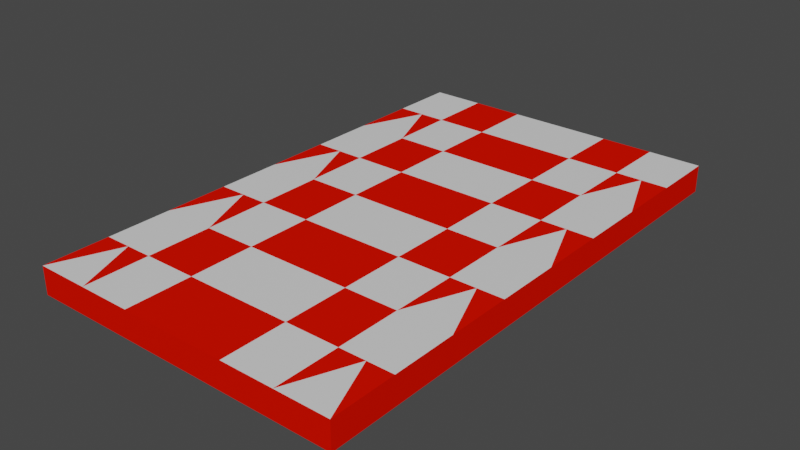 # Source: Plataforma_meta.blend  (saved by Blender 3.4.6; exported with 4.5.12 LTS)
import bpy
from mathutils import Matrix  # noqa: F401  (used for matrix-valued properties, if any)

bpy.ops.wm.read_factory_settings(use_empty=True)
scene = bpy.context.scene
scene.name = 'Scene'

# ---- collections
col_collection = bpy.data.collections.new('Collection'); scene.collection.children.link(col_collection)

# ---- materials (node trees are filled in below, after node groups)
mat_material_004 = bpy.data.materials.new('Material.004')
mat_material_004.use_transparent_shadow = False
mat_material_001 = bpy.data.materials.new('Material.001')
mat_material_001.alpha_threshold = 0.0
mat_material_001.use_transparent_shadow = False
mat_material_001.roughness = 0.5
mat_material_001.line_color = (0.0, 0.0, 0.0, 1.0)

# ---- material node trees
mat_material_004.use_nodes = True; mat_material_004.node_tree.nodes.clear()
_N = mat_material_004.node_tree.nodes; _L = mat_material_004.node_tree.links
n0 = _N.new('ShaderNodeBsdfPrincipled'); n0.name = 'Principled BSDF'; n0.location = (10, 300)
n0.distribution = 'GGX'
n0.subsurface_method = 'RANDOM_WALK_SKIN'
n0.inputs[0].default_value = (0.8, 0.005804, 0.0, 1.0)
n0.inputs[3].default_value = 1.45
n0.inputs[13].default_value = 0.0
n0.inputs[27].default_value = (0.0, 0.0, 0.0, 1.0)
n0.inputs[28].default_value = 1.0
n1 = _N.new('ShaderNodeOutputMaterial'); n1.name = 'Material Output'; n1.location = (300, 300)
_L.new(n0.outputs[0], n1.inputs[0])
n1.is_active_output = True
mat_material_001.use_nodes = True; mat_material_001.node_tree.nodes.clear()
_N = mat_material_001.node_tree.nodes; _L = mat_material_001.node_tree.links
n0 = _N.new('ShaderNodeOutputMaterial'); n0.name = 'Material Output'; n0.location = (300, 300)
n1 = _N.new('ShaderNodeBsdfPrincipled'); n1.name = 'Principled BSDF'; n1.location = (10, 300)
n1.distribution = 'GGX'
n1.subsurface_method = 'RANDOM_WALK_SKIN'
n1.inputs[3].default_value = 1.45
n1.inputs[27].default_value = (0.0, 0.0, 0.0, 1.0)
n1.inputs[28].default_value = 1.0
_L.new(n1.outputs[0], n0.inputs[0])
n0.is_active_output = True

# ---- world
world_world = bpy.data.worlds.new('World'); scene.world = world_world
world_world.use_nodes = True; world_world.node_tree.nodes.clear()
_N = world_world.node_tree.nodes; _L = world_world.node_tree.links
n0 = _N.new('ShaderNodeOutputWorld'); n0.name = 'World Output'; n0.location = (300, 300)
n1 = _N.new('ShaderNodeBackground'); n1.name = 'Background'; n1.location = (10, 300)
n1.inputs[0].default_value = (0.05088, 0.05088, 0.05088, 1.0)
_L.new(n1.outputs[0], n0.inputs[0])
n0.is_active_output = True
world_world.color = (0.05088, 0.05088, 0.05088)
world_world.use_sun_shadow = False
world_world.sun_shadow_jitter_overblur = 0.0

# ---- meshes
me_plane_010 = bpy.data.meshes.new('Plane.010')
me_plane_010.from_pydata([(-1.0, 4.387, 0.0), (2.009, 4.387, 0.0), (-1.0, 4.387, 0.2598), (2.009, 4.387, 0.2598), (2.009, -0.5594, 0.2598), (2.009, -0.5594, 0.0), (-1.0, -0.5594, 0.0), (-1.0, -0.5594, 0.2598), (-0.4984, 4.387, 0.0), (0.003112, 4.387, 0.0), (0.5047, 4.387, 0.0), (1.006, 4.387, 0.0), (1.508, 4.387, 0.0), (-0.4984, 4.387, 0.2598), (0.003112, 4.387, 0.2598), (0.5047, 4.387, 0.2598), (1.006, 4.387, 0.2598), (1.508, 4.387, 0.2598), (-0.4984, -0.5594, 0.0), (0.003112, -0.5594, 0.0), (0.5047, -0.5594, 0.0), (1.006, -0.5594, 0.0), (1.508, -0.5594, 0.0), (-0.4984, -0.5594, 0.2598), (0.003112, -0.5594, 0.2598), (0.5047, -0.5594, 0.2598), (1.006, -0.5594, 0.2598), (1.508, -0.5594, 0.2598), (2.009, 3.769, 0.0), (2.009, 3.151, 0.0), (2.009, 2.532, 0.0), (2.009, 1.914, 0.0), (2.009, 1.296, 0.0), (2.009, 0.6773, 0.0), (2.009, 0.05892, 0.0), (-1.0, 0.05892, 0.0), (-1.0, 0.6773, 0.0), (-1.0, 1.296, 0.0), (-1.0, 1.914, 0.0), (-1.0, 2.532, 0.0), (-1.0, 3.151, 0.0), (-1.0, 3.769, 0.0), (2.009, 3.769, 0.2598), (2.009, 3.151, 0.2598), (2.009, 2.532, 0.2598), (2.009, 1.914, 0.2598), (2.009, 1.296, 0.2598), (2.009, 0.6773, 0.2598), (2.009, 0.05892, 0.2598), (-1.0, 3.769, 0.2598), (-1.0, 3.151, 0.2598), (-1.0, 2.532, 0.2598), (-1.0, 1.914, 0.2598), (-1.0, 1.296, 0.2598), (-1.0, 0.6773, 0.2598), (-1.0, 0.05892, 0.2598), (1.508, 3.769, 0.2598), (1.508, 3.151, 0.2598), (1.508, 2.532, 0.2598), (1.508, 1.914, 0.2598), (1.508, 1.296, 0.2598), (1.508, 0.6773, 0.2598), (1.508, 0.05892, 0.2598), (1.006, 3.769, 0.2598), (1.006, 3.151, 0.2598), (1.006, 2.532, 0.2598), (1.006, 1.914, 0.2598), (1.006, 1.296, 0.2598), (1.006, 0.6773, 0.2598), (1.006, 0.05892, 0.2598), (0.5047, 3.769, 0.2598), (0.5047, 3.151, 0.2598), (0.5047, 2.532, 0.2598), (0.5047, 1.914, 0.2598), (0.5047, 1.296, 0.2598), (0.5047, 0.6773, 0.2598), (0.5047, 0.05892, 0.2598), (0.003112, 3.769, 0.2598), (0.003112, 3.151, 0.2598), (0.003112, 2.532, 0.2598), (0.003112, 1.914, 0.2598), (0.003112, 1.296, 0.2598), (0.003112, 0.6773, 0.2598), (0.003112, 0.05892, 0.2598), (-0.4984, 3.769, 0.2598), (-0.4984, 3.151, 0.2598), (-0.4984, 2.532, 0.2598), (-0.4984, 1.914, 0.2598), (-0.4984, 1.296, 0.2598), (-0.4984, 0.6773, 0.2598), (-0.4984, 0.05892, 0.2598), (-0.4984, 3.769, 0.0), (-0.4984, 3.151, 0.0), (-0.4984, 2.532, 0.0), (-0.4984, 1.914, 0.0), (-0.4984, 1.296, 0.0), (-0.4984, 0.6773, 0.0), (-0.4984, 0.05892, 0.0), (0.003112, 3.769, 0.0), (0.003112, 3.151, 0.0), (0.003112, 2.532, 0.0), (0.003112, 1.914, 0.0), (0.003112, 1.296, 0.0), (0.003112, 0.6773, 0.0), (0.003112, 0.05892, 0.0), (0.5047, 3.769, 0.0), (0.5047, 3.151, 0.0), (0.5047, 2.532, 0.0), (0.5047, 1.914, 0.0), (0.5047, 1.296, 0.0), (0.5047, 0.6773, 0.0), (0.5047, 0.05892, 0.0), (1.006, 3.769, 0.0), (1.006, 3.151, 0.0), (1.006, 2.532, 0.0), (1.006, 1.914, 0.0), (1.006, 1.296, 0.0), (1.006, 0.6773, 0.0), (1.006, 0.05892, 0.0), (1.508, 3.769, 0.0), (1.508, 3.151, 0.0), (1.508, 2.532, 0.0), (1.508, 1.914, 0.0), (1.508, 1.296, 0.0), (1.508, 0.6773, 0.0), (1.508, 0.05892, 0.0), (1.759, 4.387, 0.0), (1.759, 4.387, 0.2598), (1.759, -0.5594, 0.0), (1.759, -0.5594, 0.2598), (1.759, 3.769, 0.2598), (1.759, 3.151, 0.2598), (1.759, 2.532, 0.2598), (1.759, 1.914, 0.2598), (1.759, 1.296, 0.2598), (1.759, 0.6773, 0.2598), (1.759, 0.05892, 0.2598), (1.759, 3.769, 0.0), (1.759, 3.151, 0.0), (1.759, 2.532, 0.0), (1.759, 1.914, 0.0), (1.759, 1.296, 0.0), (1.759, 0.6773, 0.0), (1.759, 0.05892, 0.0), (-0.7492, 4.387, 0.0), (-0.7492, 4.387, 0.2598), (-0.7492, -0.5594, 0.0), (-0.7492, -0.5594, 0.2598), (-0.7492, 3.769, 0.0), (-0.7492, 3.151, 0.0), (-0.7492, 2.532, 0.0), (-0.7492, 1.914, 0.0), (-0.7492, 1.296, 0.0), (-0.7492, 0.6773, 0.0), (-0.7492, 0.05892, 0.0), (-0.7492, 3.769, 0.2598), (-0.7492, 3.151, 0.2598), (-0.7492, 2.532, 0.2598), (-0.7492, 1.914, 0.2598), (-0.7492, 1.296, 0.2598), (-0.7492, 0.6773, 0.2598), (-0.7492, 0.05892, 0.2598)], [], [(126, 127, 3, 1), (128, 5, 4, 129), (143, 5, 128), (34, 48, 4, 5), (161, 55, 7), (55, 35, 6, 7), (136, 62, 27), (62, 69, 26, 27), (69, 76, 25, 26), (76, 83, 24, 25), (83, 90, 23, 24), (154, 97, 18), (97, 104, 19, 18), (104, 111, 20, 19), (111, 118, 21, 20), (118, 125, 22, 21), (146, 18, 23, 147), (18, 19, 24, 23), (19, 20, 25, 24), (20, 21, 26, 25), (21, 22, 27, 26), (144, 145, 13, 8), (8, 13, 14, 9), (9, 14, 15, 10), (10, 15, 16, 11), (11, 16, 17, 12), (11, 12, 119, 112), (112, 119, 120, 113), (113, 120, 121, 114), (114, 121, 122, 115), (115, 122, 123, 116), (116, 123, 124, 117), (117, 124, 125, 118), (10, 11, 112, 105), (105, 112, 113, 106), (106, 113, 114, 107), (107, 114, 115, 108), (108, 115, 116, 109), (109, 116, 117, 110), (110, 117, 118, 111), (9, 10, 105, 98), (98, 105, 106, 99), (99, 106, 107, 100), (100, 107, 108, 101), (101, 108, 109, 102), (102, 109, 110, 103), (103, 110, 111, 104), (8, 9, 98, 91), (91, 98, 99, 92), (92, 99, 100, 93), (93, 100, 101, 94), (94, 101, 102, 95), (95, 102, 103, 96), (96, 103, 104, 97), (144, 8, 91, 148), (148, 92, 149), (149, 92, 93, 150), (150, 93, 94), (151, 94, 95, 152), (152, 95, 96), (153, 96, 97, 154), (14, 13, 84, 77), (77, 84, 85, 78), (78, 85, 86, 79), (79, 86, 87, 80), (80, 87, 88, 81), (81, 88, 89, 82), (82, 89, 90, 83), (15, 14, 77, 70), (70, 77, 78, 71), (71, 78, 79, 72), (72, 79, 80, 73), (73, 80, 81, 74), (74, 81, 82, 75), (75, 82, 83, 76), (16, 15, 70, 63), (63, 70, 71, 64), (64, 71, 72, 65), (65, 72, 73, 66), (66, 73, 74, 67), (67, 74, 75, 68), (68, 75, 76, 69), (17, 16, 63, 56), (56, 63, 64, 57), (57, 64, 65, 58), (58, 65, 66, 59), (59, 66, 67, 60), (60, 67, 68, 61), (61, 68, 69, 62), (127, 17, 56, 130), (130, 56, 57), (131, 57, 58, 132), (132, 59, 133), (133, 59, 60, 134), (134, 61, 135), (135, 61, 62, 136), (2, 0, 41, 49), (49, 41, 40, 50), (50, 40, 39, 51), (51, 39, 38, 52), (52, 38, 37, 53), (53, 37, 36, 54), (54, 36, 35, 55), (145, 2, 49, 155), (155, 50, 156), (156, 50, 51, 157), (157, 51, 52), (158, 52, 53, 159), (159, 54, 160), (160, 54, 55, 161), (1, 3, 42, 28), (28, 42, 43, 29), (29, 43, 44, 30), (30, 44, 45, 31), (31, 45, 46, 32), (32, 46, 47, 33), (33, 47, 48, 34), (126, 1, 28, 137), (137, 29, 138), (138, 29, 30, 139), (139, 31, 140), (140, 31, 32, 141), (141, 32, 33), (142, 33, 34, 143), (124, 142, 143, 125), (123, 141, 124), (122, 140, 141, 123), (121, 139, 122), (120, 138, 139, 121), (119, 137, 120), (12, 126, 137, 119), (47, 135, 136, 48), (46, 134, 47), (45, 133, 134, 46), (44, 132, 45), (43, 131, 132, 44), (42, 130, 43), (3, 127, 130, 42), (48, 136, 4), (125, 143, 22), (22, 128, 129, 27), (12, 17, 127, 126), (89, 160, 161, 90), (88, 159, 89), (87, 158, 159, 88), (86, 157, 87), (85, 156, 157, 86), (84, 155, 85), (13, 145, 155, 84), (36, 153, 154, 35), (37, 152, 36), (38, 151, 152, 37), (39, 150, 38), (40, 149, 150, 39), (41, 148, 40), (0, 144, 148, 41), (0, 2, 145, 144), (6, 146, 147, 7), (35, 154, 6), (90, 161, 23), (43, 130, 131), (57, 131, 130), (50, 155, 49), (85, 155, 156), (59, 132, 58), (45, 132, 133), (61, 134, 60), (47, 134, 135), (4, 136, 129), (27, 129, 136), (23, 161, 147), (7, 147, 161), (54, 159, 53), (89, 159, 160), (87, 157, 158), (52, 158, 157), (29, 137, 28), (120, 137, 138), (31, 139, 30), (122, 139, 140), (124, 141, 142), (33, 142, 141), (5, 143, 34), (22, 143, 128), (6, 154, 146), (18, 146, 154), (36, 152, 153), (96, 153, 152), (38, 150, 151), (94, 151, 150), (92, 148, 91), (40, 148, 149)])
me_plane_010.polygons.foreach_set('material_index', [0, 0, 1, 0, 0, 0, 0, 1, 0, 0, 1, 0, 1, 0, 0, 1, 0, 0, 0, 0, 0, 0, 0, 0, 0, 0, 0, 1, 0, 1, 0, 1, 0, 1, 0, 1, 0, 1, 0, 1, 1, 0, 1, 0, 1, 0, 1, 0, 1, 0, 1, 0, 1, 0, 1, 1, 1, 0, 1, 0, 1, 0, 1, 0, 1, 0, 1, 0, 1, 0, 1, 0, 1, 0, 1, 1, 0, 1, 0, 1, 0, 1, 0, 1, 0, 1, 0, 1, 0, 1, 0, 1, 1, 1, 1, 1, 0, 0, 0, 0, 0, 0, 0, 1, 1, 1, 0, 1, 1, 1, 0, 0, 0, 0, 0, 0, 0, 1, 1, 1, 1, 1, 0, 1, 1, 0, 1, 0, 1, 0, 1, 1, 0, 1, 0, 1, 0, 1, 0, 0, 0, 0, 1, 0, 1, 0, 1, 0, 1, 1, 0, 1, 0, 1, 0, 1, 0, 0, 0, 0, 1, 1, 0, 1, 0, 1, 0, 1, 1, 1, 1, 1, 0, 1, 1, 1, 0, 1, 0, 1, 1, 1, 0, 1, 1, 1, 1, 1, 1, 1, 0, 1])
_uv = me_plane_010.uv_layers.new(name='UVMap')
_uv.uv.foreach_set('vector', [0.9167, 0.0, 0.9167, 0.0, 1.0, 0.0, 1.0, 0.0, 0.9167, 0.0, 1.0, 0.0, 1.0, 0.0, 0.9167, 0.0, 0.9167, 0.0, 1.0, 0.0, 0.9167, 0.0, 1.0, 0.0, 1.0, 0.0, 1.0, 0.0, 1.0, 0.0, 0.08333, 0.0, 0.0, 0.0, 0.0, 0.0, 0.0, 0.0, 0.0, 0.0, 0.0, 0.0, 0.0, 0.0, 0.9167, 0.0, 0.8333, 0.0, 0.8333, 0.0, 0.8333, 0.0, 0.6667, 0.0, 0.6667, 0.0, 0.8333, 0.0, 0.6667, 0.0, 0.5, 0.0, 0.5, 0.0, 0.6667, 0.0, 0.5, 0.0, 0.3333, 0.0, 0.3333, 0.0, 0.5, 0.0, 0.3333, 0.0, 0.1667, 0.0, 0.1667, 0.0, 0.3333, 0.0, 0.08333, 0.0, 0.1667, 0.0, 0.1667, 0.0, 0.1667, 0.0, 0.3333, 0.0, 0.3333, 0.0, 0.1667, 0.0, 0.3333, 0.0, 0.5, 0.0, 0.5, 0.0, 0.3333, 0.0, 0.5, 0.0, 0.6667, 0.0, 0.6667, 0.0, 0.5, 0.0, 0.6667, 0.0, 0.8333, 0.0, 0.8333, 0.0, 0.6667, 0.0, 0.08333, 0.0, 0.1667, 0.0, 0.1667, 0.0, 0.08333, 0.0, 0.1667, 0.0, 0.3333, 0.0, 0.3333, 0.0, 0.1667, 0.0, 0.3333, 0.0, 0.5, 0.0, 0.5, 0.0, 0.3333, 0.0, 0.5, 0.0, 0.6667, 0.0, 0.6667, 0.0, 0.5, 0.0, 0.6667, 0.0, 0.8333, 0.0, 0.8333, 0.0, 0.6667, 0.0, 0.08333, 0.0, 0.08333, 0.0, 0.1667, 0.0, 0.1667, 0.0, 0.1667, 0.0, 0.1667, 0.0, 0.3333, 0.0, 0.3333, 0.0, 0.3333, 0.0, 0.3333, 0.0, 0.5, 0.0, 0.5, 0.0, 0.5, 0.0, 0.5, 0.0, 0.6667, 0.0, 0.6667, 0.0, 0.6667, 0.0, 0.6667, 0.0, 0.8333, 0.0, 0.8333, 0.0, 0.6667, 0.0, 0.8333, 0.0, 0.8333, 0.0, 0.6667, 0.0, 0.6667, 0.0, 0.8333, 0.0, 0.8333, 0.0, 0.6667, 0.0, 0.6667, 0.0, 0.8333, 0.0, 0.8333, 0.0, 0.6667, 0.0, 0.6667, 0.0, 0.8333, 0.0, 0.8333, 0.0, 0.6667, 0.0, 0.6667, 0.0, 0.8333, 0.0, 0.8333, 0.0, 0.6667, 0.0, 0.6667, 0.0, 0.8333, 0.0, 0.8333, 0.0, 0.6667, 0.0, 0.6667, 0.0, 0.8333, 0.0, 0.8333, 0.0, 0.6667, 0.0, 0.5, 0.0, 0.6667, 0.0, 0.6667, 0.0, 0.5, 0.0, 0.5, 0.0, 0.6667, 0.0, 0.6667, 0.0, 0.5, 0.0, 0.5, 0.0, 0.6667, 0.0, 0.6667, 0.0, 0.5, 0.0, 0.5, 0.0, 0.6667, 0.0, 0.6667, 0.0, 0.5, 0.0, 0.5, 0.0, 0.6667, 0.0, 0.6667, 0.0, 0.5, 0.0, 0.5, 0.0, 0.6667, 0.0, 0.6667, 0.0, 0.5, 0.0, 0.5, 0.0, 0.6667, 0.0, 0.6667, 0.0, 0.5, 0.0, 0.3333, 0.0, 0.5, 0.0, 0.5, 0.0, 0.3333, 0.0, 0.3333, 0.0, 0.5, 0.0, 0.5, 0.0, 0.3333, 0.0, 0.3333, 0.0, 0.5, 0.0, 0.5, 0.0, 0.3333, 0.0, 0.3333, 0.0, 0.5, 0.0, 0.5, 0.0, 0.3333, 0.0, 0.3333, 0.0, 0.5, 0.0, 0.5, 0.0, 0.3333, 0.0, 0.3333, 0.0, 0.5, 0.0, 0.5, 0.0, 0.3333, 0.0, 0.3333, 0.0, 0.5, 0.0, 0.5, 0.0, 0.3333, 0.0, 0.1667, 0.0, 0.3333, 0.0, 0.3333, 0.0, 0.1667, 0.0, 0.1667, 0.0, 0.3333, 0.0, 0.3333, 0.0, 0.1667, 0.0, 0.1667, 0.0, 0.3333, 0.0, 0.3333, 0.0, 0.1667, 0.0, 0.1667, 0.0, 0.3333, 0.0, 0.3333, 0.0, 0.1667, 0.0, 0.1667, 0.0, 0.3333, 0.0, 0.3333, 0.0, 0.1667, 0.0, 0.1667, 0.0, 0.3333, 0.0, 0.3333, 0.0, 0.1667, 0.0, 0.1667, 0.0, 0.3333, 0.0, 0.3333, 0.0, 0.1667, 0.0, 0.08333, 0.0, 0.1667, 0.0, 0.1667, 0.0, 0.08333, 0.0, 0.08333, 0.0, 0.1667, 0.0, 0.08333, 0.0, 0.08333, 0.0, 0.1667, 0.0, 0.1667, 0.0, 0.08333, 0.0, 0.08333, 0.0, 0.1667, 0.0, 0.1667, 0.0, 0.08333, 0.0, 0.1667, 0.0, 0.1667, 0.0, 0.08333, 0.0, 0.08333, 0.0, 0.1667, 0.0, 0.1667, 0.0, 0.08333, 0.0, 0.1667, 0.0, 0.1667, 0.0, 0.08333, 0.0, 0.3333, 0.0, 0.1667, 0.0, 0.1667, 0.0, 0.3333, 0.0, 0.3333, 0.0, 0.1667, 0.0, 0.1667, 0.0, 0.3333, 0.0, 0.3333, 0.0, 0.1667, 0.0, 0.1667, 0.0, 0.3333, 0.0, 0.3333, 0.0, 0.1667, 0.0, 0.1667, 0.0, 0.3333, 0.0, 0.3333, 0.0, 0.1667, 0.0, 0.1667, 0.0, 0.3333, 0.0, 0.3333, 0.0, 0.1667, 0.0, 0.1667, 0.0, 0.3333, 0.0, 0.3333, 0.0, 0.1667, 0.0, 0.1667, 0.0, 0.3333, 0.0, 0.5, 0.0, 0.3333, 0.0, 0.3333, 0.0, 0.5, 0.0, 0.5, 0.0, 0.3333, 0.0, 0.3333, 0.0, 0.5, 0.0, 0.5, 0.0, 0.3333, 0.0, 0.3333, 0.0, 0.5, 0.0, 0.5, 0.0, 0.3333, 0.0, 0.3333, 0.0, 0.5, 0.0, 0.5, 0.0, 0.3333, 0.0, 0.3333, 0.0, 0.5, 0.0, 0.5, 0.0, 0.3333, 0.0, 0.3333, 0.0, 0.5, 0.0, 0.5, 0.0, 0.3333, 0.0, 0.3333, 0.0, 0.5, 0.0, 0.6667, 0.0, 0.5, 0.0, 0.5, 0.0, 0.6667, 0.0, 0.6667, 0.0, 0.5, 0.0, 0.5, 0.0, 0.6667, 0.0, 0.6667, 0.0, 0.5, 0.0, 0.5, 0.0, 0.6667, 0.0, 0.6667, 0.0, 0.5, 0.0, 0.5, 0.0, 0.6667, 0.0, 0.6667, 0.0, 0.5, 0.0, 0.5, 0.0, 0.6667, 0.0, 0.6667, 0.0, 0.5, 0.0, 0.5, 0.0, 0.6667, 0.0, 0.6667, 0.0, 0.5, 0.0, 0.5, 0.0, 0.6667, 0.0, 0.8333, 0.0, 0.6667, 0.0, 0.6667, 0.0, 0.8333, 0.0, 0.8333, 0.0, 0.6667, 0.0, 0.6667, 0.0, 0.8333, 0.0, 0.8333, 0.0, 0.6667, 0.0, 0.6667, 0.0, 0.8333, 0.0, 0.8333, 0.0, 0.6667, 0.0, 0.6667, 0.0, 0.8333, 0.0, 0.8333, 0.0, 0.6667, 0.0, 0.6667, 0.0, 0.8333, 0.0, 0.8333, 0.0, 0.6667, 0.0, 0.6667, 0.0, 0.8333, 0.0, 0.8333, 0.0, 0.6667, 0.0, 0.6667, 0.0, 0.8333, 0.0, 0.9167, 0.0, 0.8333, 0.0, 0.8333, 0.0, 0.9167, 0.0, 0.9167, 0.0, 0.8333, 0.0, 0.8333, 0.0, 0.9167, 0.0, 0.8333, 0.0, 0.8333, 0.0, 0.9167, 0.0, 0.9167, 0.0, 0.8333, 0.0, 0.9167, 0.0, 0.9167, 0.0, 0.8333, 0.0, 0.8333, 0.0, 0.9167, 0.0, 0.9167, 0.0, 0.8333, 0.0, 0.9167, 0.0, 0.9167, 0.0, 0.8333, 0.0, 0.8333, 0.0, 0.9167, 0.0, 0.0, 0.0, 0.0, 0.0, 0.0, 0.0, 0.0, 0.0, 0.0, 0.0, 0.0, 0.0, 0.0, 0.0, 0.0, 0.0, 0.0, 0.0, 0.0, 0.0, 0.0, 0.0, 0.0, 0.0, 0.0, 0.0, 0.0, 0.0, 0.0, 0.0, 0.0, 0.0, 0.0, 0.0, 0.0, 0.0, 0.0, 0.0, 0.0, 0.0, 0.0, 0.0, 0.0, 0.0, 0.0, 0.0, 0.0, 0.0, 0.0, 0.0, 0.0, 0.0, 0.0, 0.0, 0.0, 0.0, 0.08333, 0.0, 0.0, 0.0, 0.0, 0.0, 0.08333, 0.0, 0.08333, 0.0, 0.0, 0.0, 0.08333, 0.0, 0.08333, 0.0, 0.0, 0.0, 0.0, 0.0, 0.08333, 0.0, 0.08333, 0.0, 0.0, 0.0, 0.0, 0.0, 0.08333, 0.0, 0.0, 0.0, 0.0, 0.0, 0.08333, 0.0, 0.08333, 0.0, 0.0, 0.0, 0.08333, 0.0, 0.08333, 0.0, 0.0, 0.0, 0.0, 0.0, 0.08333, 0.0, 1.0, 0.0, 1.0, 0.0, 1.0, 0.0, 1.0, 0.0, 1.0, 0.0, 1.0, 0.0, 1.0, 0.0, 1.0, 0.0, 1.0, 0.0, 1.0, 0.0, 1.0, 0.0, 1.0, 0.0, 1.0, 0.0, 1.0, 0.0, 1.0, 0.0, 1.0, 0.0, 1.0, 0.0, 1.0, 0.0, 1.0, 0.0, 1.0, 0.0, 1.0, 0.0, 1.0, 0.0, 1.0, 0.0, 1.0, 0.0, 1.0, 0.0, 1.0, 0.0, 1.0, 0.0, 1.0, 0.0, 0.9167, 0.0, 1.0, 0.0, 1.0, 0.0, 0.9167, 0.0, 0.9167, 0.0, 1.0, 0.0, 0.9167, 0.0, 0.9167, 0.0, 1.0, 0.0, 1.0, 0.0, 0.9167, 0.0, 0.9167, 0.0, 1.0, 0.0, 0.9167, 0.0, 0.9167, 0.0, 1.0, 0.0, 1.0, 0.0, 0.9167, 0.0, 0.9167, 0.0, 1.0, 0.0, 1.0, 0.0, 0.9167, 0.0, 1.0, 0.0, 1.0, 0.0, 0.9167, 0.0, 0.8333, 0.0, 0.9167, 0.0, 0.9167, 0.0, 0.8333, 0.0, 0.8333, 0.0, 0.9167, 0.0, 0.8333, 0.0, 0.8333, 0.0, 0.9167, 0.0, 0.9167, 0.0, 0.8333, 0.0, 0.8333, 0.0, 0.9167, 0.0, 0.8333, 0.0, 0.8333, 0.0, 0.9167, 0.0, 0.9167, 0.0, 0.8333, 0.0, 0.8333, 0.0, 0.9167, 0.0, 0.8333, 0.0, 0.8333, 0.0, 0.9167, 0.0, 0.9167, 0.0, 0.8333, 0.0, 1.0, 0.0, 0.9167, 0.0, 0.9167, 0.0, 1.0, 0.0, 1.0, 0.0, 0.9167, 0.0, 1.0, 0.0, 1.0, 0.0, 0.9167, 0.0, 0.9167, 0.0, 1.0, 0.0, 1.0, 0.0, 0.9167, 0.0, 1.0, 0.0, 1.0, 0.0, 0.9167, 0.0, 0.9167, 0.0, 1.0, 0.0, 1.0, 0.0, 0.9167, 0.0, 1.0, 0.0, 1.0, 0.0, 0.9167, 0.0, 0.9167, 0.0, 1.0, 0.0, 1.0, 0.0, 0.9167, 0.0, 1.0, 0.0, 0.8333, 0.0, 0.9167, 0.0, 0.8333, 0.0, 0.8333, 0.0, 0.9167, 0.0, 0.9167, 0.0, 0.8333, 0.0, 0.8333, 0.0, 0.8333, 0.0, 0.9167, 0.0, 0.9167, 0.0, 0.1667, 0.0, 0.08333, 0.0, 0.08333, 0.0, 0.1667, 0.0, 0.1667, 0.0, 0.08333, 0.0, 0.1667, 0.0, 0.1667, 0.0, 0.08333, 0.0, 0.08333, 0.0, 0.1667, 0.0, 0.1667, 0.0, 0.08333, 0.0, 0.1667, 0.0, 0.1667, 0.0, 0.08333, 0.0, 0.08333, 0.0, 0.1667, 0.0, 0.1667, 0.0, 0.08333, 0.0, 0.1667, 0.0, 0.1667, 0.0, 0.08333, 0.0, 0.08333, 0.0, 0.1667, 0.0, 0.0, 0.0, 0.08333, 0.0, 0.08333, 0.0, 0.0, 0.0, 0.0, 0.0, 0.08333, 0.0, 0.0, 0.0, 0.0, 0.0, 0.08333, 0.0, 0.08333, 0.0, 0.0, 0.0, 0.0, 0.0, 0.08333, 0.0, 0.0, 0.0, 0.0, 0.0, 0.08333, 0.0, 0.08333, 0.0, 0.0, 0.0, 0.0, 0.0, 0.08333, 0.0, 0.0, 0.0, 0.0, 0.0, 0.08333, 0.0, 0.08333, 0.0, 0.0, 0.0, 0.0, 0.0, 0.0, 0.0, 0.08333, 0.0, 0.08333, 0.0, 0.0, 0.0, 0.08333, 0.0, 0.08333, 0.0, 0.0, 0.0, 0.0, 0.0, 0.08333, 0.0, 0.0, 0.0, 0.1667, 0.0, 0.08333, 0.0, 0.1667, 0.0, 1.0, 0.0, 0.9167, 0.0, 0.9167, 0.0, 0.8333, 0.0, 0.9167, 0.0, 0.9167, 0.0, 0.0, 0.0, 0.08333, 0.0, 0.0, 0.0, 0.1667, 0.0, 0.08333, 0.0, 0.08333, 0.0, 0.8333, 0.0, 0.9167, 0.0, 0.8333, 0.0, 1.0, 0.0, 0.9167, 0.0, 0.9167, 0.0, 0.8333, 0.0, 0.9167, 0.0, 0.8333, 0.0, 1.0, 0.0, 0.9167, 0.0, 0.9167, 0.0, 1.0, 0.0, 0.9167, 0.0, 0.9167, 0.0, 0.8333, 0.0, 0.9167, 0.0, 0.9167, 0.0, 0.1667, 0.0, 0.08333, 0.0, 0.08333, 0.0, 0.0, 0.0, 0.08333, 0.0, 0.08333, 0.0, 0.0, 0.0, 0.08333, 0.0, 0.0, 0.0, 0.1667, 0.0, 0.08333, 0.0, 0.08333, 0.0, 0.1667, 0.0, 0.08333, 0.0, 0.08333, 0.0, 0.0, 0.0, 0.08333, 0.0, 0.08333, 0.0, 1.0, 0.0, 0.9167, 0.0, 1.0, 0.0, 0.8333, 0.0, 0.9167, 0.0, 0.9167, 0.0, 1.0, 0.0, 0.9167, 0.0, 1.0, 0.0, 0.8333, 0.0, 0.9167, 0.0, 0.9167, 0.0, 0.8333, 0.0, 0.9167, 0.0, 0.9167, 0.0, 1.0, 0.0, 0.9167, 0.0, 0.9167, 0.0, 1.0, 0.0, 0.9167, 0.0, 1.0, 0.0, 0.8333, 0.0, 0.9167, 0.0, 0.9167, 0.0, 0.0, 0.0, 0.08333, 0.0, 0.08333, 0.0, 0.1667, 0.0, 0.08333, 0.0, 0.08333, 0.0, 0.0, 0.0, 0.08333, 0.0, 0.08333, 0.0, 0.1667, 0.0, 0.08333, 0.0, 0.08333, 0.0, 0.0, 0.0, 0.08333, 0.0, 0.08333, 0.0, 0.1667, 0.0, 0.08333, 0.0, 0.08333, 0.0, 0.1667, 0.0, 0.08333, 0.0, 0.1667, 0.0, 0.0, 0.0, 0.08333, 0.0, 0.08333, 0.0])
me_plane_010.materials.append(mat_material_004)
me_plane_010.materials.append(mat_material_001)
me_plane_010.update()

# ---- objects
ob_plane_010 = bpy.data.objects.new('Plane.010', me_plane_010)

# ---- transforms, parenting, visibility, modifiers, constraints
ob_plane_010.location = (0.0, 0.0, 0.0)

# ---- collection membership
col_collection.objects.link(ob_plane_010)

# ---- scene / render settings (as saved in the file)
scene.frame_start = 1; scene.frame_end = 250; scene.frame_set(1)
scene.render.engine = 'BLENDER_EEVEE_NEXT'
scene.cycles.sampling_pattern = 'TABULATED_SOBOL'
scene.cycles.use_light_tree = False
scene.view_settings.view_transform = 'Filmic'
bpy.context.view_layer.update()

# ---- added for rendering (the .blend has no active camera and no usable light): camera, sun
cam_auto = bpy.data.cameras.new('AutoCamera')
cam_auto.lens = 50.0
cam_auto.sensor_width = 36.0
cam_auto.clip_end = 1000.0
ob_auto_camera = bpy.data.objects.new('AutoCamera', cam_auto)
scene.collection.objects.link(ob_auto_camera)
ob_auto_camera.location = (5.86727, -4.52118, 4.41997)
ob_auto_camera.rotation_euler = (1.09748, -7.21219e-08, 0.694738)
scene.camera = ob_auto_camera
light_auto_sun = bpy.data.lights.new('AutoSun', 'SUN')
light_auto_sun.energy = 3.0
light_auto_sun.angle = 0.0523599
ob_auto_sun = bpy.data.objects.new('AutoSun', light_auto_sun)
scene.collection.objects.link(ob_auto_sun)
ob_auto_sun.rotation_euler = (0.872665, 0.174533, 0.523599)
bpy.context.view_layer.update()
